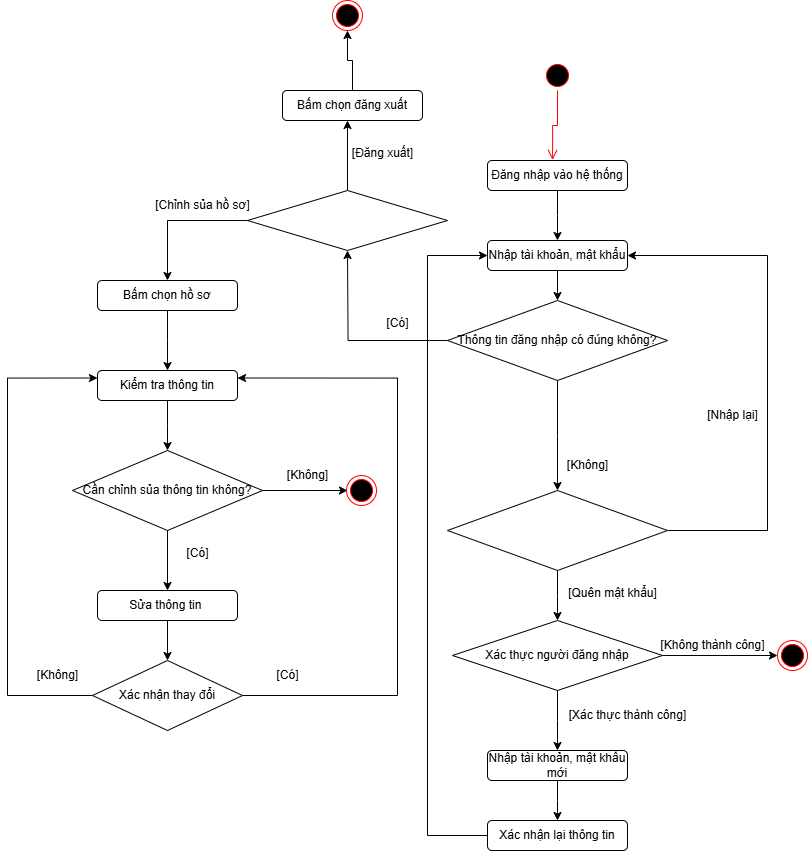

The diagram above was exported from draw.io. Its source (the exported page's mxGraphModel, read from the mxfile embedded in the PNG):
<mxGraphModel dx="1250" dy="886" grid="1" gridSize="10" guides="1" tooltips="1" connect="1" arrows="1" fold="1" page="1" pageScale="1" pageWidth="827" pageHeight="1169" math="0" shadow="0">
  <root>
    <mxCell id="0" />
    <mxCell id="1" parent="0" />
    <mxCell id="aBqhSLeX7xpCRdfwTUgx-21" style="edgeStyle=orthogonalEdgeStyle;rounded=0;orthogonalLoop=1;jettySize=auto;html=1;" edge="1" parent="1" source="aBqhSLeX7xpCRdfwTUgx-11">
      <mxGeometry relative="1" as="geometry">
        <mxPoint x="1001" y="490" as="targetPoint" />
      </mxGeometry>
    </mxCell>
    <mxCell id="aBqhSLeX7xpCRdfwTUgx-11" value="Bấm chọn hồ sơ" style="rounded=1;whiteSpace=wrap;html=1;" vertex="1" parent="1">
      <mxGeometry x="931" y="400" width="140" height="30" as="geometry" />
    </mxCell>
    <mxCell id="aBqhSLeX7xpCRdfwTUgx-23" style="edgeStyle=orthogonalEdgeStyle;rounded=0;orthogonalLoop=1;jettySize=auto;html=1;" edge="1" parent="1" source="aBqhSLeX7xpCRdfwTUgx-22">
      <mxGeometry relative="1" as="geometry">
        <mxPoint x="1001" y="570" as="targetPoint" />
      </mxGeometry>
    </mxCell>
    <mxCell id="aBqhSLeX7xpCRdfwTUgx-22" value="Kiểm tra thông tin" style="rounded=1;whiteSpace=wrap;html=1;" vertex="1" parent="1">
      <mxGeometry x="931" y="490" width="140" height="30" as="geometry" />
    </mxCell>
    <mxCell id="aBqhSLeX7xpCRdfwTUgx-25" style="edgeStyle=orthogonalEdgeStyle;rounded=0;orthogonalLoop=1;jettySize=auto;html=1;entryX=0.5;entryY=0;entryDx=0;entryDy=0;" edge="1" parent="1" source="aBqhSLeX7xpCRdfwTUgx-24" target="aBqhSLeX7xpCRdfwTUgx-28">
      <mxGeometry relative="1" as="geometry">
        <mxPoint x="1011" y="750" as="targetPoint" />
      </mxGeometry>
    </mxCell>
    <mxCell id="aBqhSLeX7xpCRdfwTUgx-24" value="Sửa thông tin&amp;nbsp;" style="rounded=1;whiteSpace=wrap;html=1;" vertex="1" parent="1">
      <mxGeometry x="931" y="710" width="140" height="30" as="geometry" />
    </mxCell>
    <mxCell id="aBqhSLeX7xpCRdfwTUgx-29" style="edgeStyle=orthogonalEdgeStyle;rounded=0;orthogonalLoop=1;jettySize=auto;html=1;entryX=0;entryY=0.25;entryDx=0;entryDy=0;" edge="1" parent="1" source="aBqhSLeX7xpCRdfwTUgx-28" target="aBqhSLeX7xpCRdfwTUgx-22">
      <mxGeometry relative="1" as="geometry">
        <mxPoint x="821" y="815" as="targetPoint" />
        <Array as="points">
          <mxPoint x="841" y="815" />
          <mxPoint x="841" y="497" />
        </Array>
      </mxGeometry>
    </mxCell>
    <mxCell id="aBqhSLeX7xpCRdfwTUgx-40" style="edgeStyle=orthogonalEdgeStyle;rounded=0;orthogonalLoop=1;jettySize=auto;html=1;entryX=1;entryY=0.25;entryDx=0;entryDy=0;" edge="1" parent="1" source="aBqhSLeX7xpCRdfwTUgx-28" target="aBqhSLeX7xpCRdfwTUgx-22">
      <mxGeometry relative="1" as="geometry">
        <mxPoint x="1261" y="815" as="targetPoint" />
        <Array as="points">
          <mxPoint x="1231" y="815" />
          <mxPoint x="1231" y="497" />
        </Array>
      </mxGeometry>
    </mxCell>
    <mxCell id="aBqhSLeX7xpCRdfwTUgx-28" value="Xác nhận thay đổi" style="rhombus;whiteSpace=wrap;html=1;" vertex="1" parent="1">
      <mxGeometry x="926" y="780" width="150" height="70" as="geometry" />
    </mxCell>
    <mxCell id="aBqhSLeX7xpCRdfwTUgx-31" value="[Có]" style="text;html=1;align=center;verticalAlign=middle;resizable=0;points=[];autosize=1;strokeColor=none;fillColor=none;" vertex="1" parent="1">
      <mxGeometry x="1096" y="780" width="50" height="30" as="geometry" />
    </mxCell>
    <mxCell id="aBqhSLeX7xpCRdfwTUgx-32" value="[Không]" style="text;html=1;align=center;verticalAlign=middle;resizable=0;points=[];autosize=1;strokeColor=none;fillColor=none;" vertex="1" parent="1">
      <mxGeometry x="861" y="780" width="60" height="30" as="geometry" />
    </mxCell>
    <mxCell id="aBqhSLeX7xpCRdfwTUgx-35" style="edgeStyle=orthogonalEdgeStyle;rounded=0;orthogonalLoop=1;jettySize=auto;html=1;entryX=0.5;entryY=0;entryDx=0;entryDy=0;" edge="1" parent="1" source="aBqhSLeX7xpCRdfwTUgx-34" target="aBqhSLeX7xpCRdfwTUgx-24">
      <mxGeometry relative="1" as="geometry" />
    </mxCell>
    <mxCell id="aBqhSLeX7xpCRdfwTUgx-37" style="edgeStyle=orthogonalEdgeStyle;rounded=0;orthogonalLoop=1;jettySize=auto;html=1;" edge="1" parent="1" source="aBqhSLeX7xpCRdfwTUgx-34">
      <mxGeometry relative="1" as="geometry">
        <mxPoint x="1181" y="609.9999999999998" as="targetPoint" />
      </mxGeometry>
    </mxCell>
    <mxCell id="aBqhSLeX7xpCRdfwTUgx-34" value="Cần chỉnh sủa thông tin không?" style="rhombus;whiteSpace=wrap;html=1;" vertex="1" parent="1">
      <mxGeometry x="906" y="570" width="190" height="80" as="geometry" />
    </mxCell>
    <mxCell id="aBqhSLeX7xpCRdfwTUgx-36" value="[Có]" style="text;html=1;align=center;verticalAlign=middle;resizable=0;points=[];autosize=1;strokeColor=none;fillColor=none;" vertex="1" parent="1">
      <mxGeometry x="1006" y="658" width="50" height="30" as="geometry" />
    </mxCell>
    <mxCell id="aBqhSLeX7xpCRdfwTUgx-38" value="[Không]" style="text;html=1;align=center;verticalAlign=middle;resizable=0;points=[];autosize=1;strokeColor=none;fillColor=none;" vertex="1" parent="1">
      <mxGeometry x="1111" y="580" width="60" height="30" as="geometry" />
    </mxCell>
    <mxCell id="aBqhSLeX7xpCRdfwTUgx-39" value="" style="ellipse;html=1;shape=endState;fillColor=#000000;strokeColor=#ff0000;" vertex="1" parent="1">
      <mxGeometry x="1180" y="595" width="30" height="30" as="geometry" />
    </mxCell>
    <mxCell id="aBqhSLeX7xpCRdfwTUgx-41" value="" style="ellipse;html=1;shape=startState;fillColor=#000000;strokeColor=#ff0000;" vertex="1" parent="1">
      <mxGeometry x="1376" y="180" width="30" height="30" as="geometry" />
    </mxCell>
    <mxCell id="aBqhSLeX7xpCRdfwTUgx-42" value="" style="edgeStyle=orthogonalEdgeStyle;html=1;verticalAlign=bottom;endArrow=open;endSize=8;strokeColor=#ff0000;rounded=0;entryX=0.465;entryY=-0.019;entryDx=0;entryDy=0;entryPerimeter=0;" edge="1" source="aBqhSLeX7xpCRdfwTUgx-41" parent="1" target="aBqhSLeX7xpCRdfwTUgx-43">
      <mxGeometry relative="1" as="geometry">
        <mxPoint x="1386" y="355" as="targetPoint" />
      </mxGeometry>
    </mxCell>
    <mxCell id="aBqhSLeX7xpCRdfwTUgx-45" style="edgeStyle=orthogonalEdgeStyle;rounded=0;orthogonalLoop=1;jettySize=auto;html=1;" edge="1" parent="1" source="aBqhSLeX7xpCRdfwTUgx-43">
      <mxGeometry relative="1" as="geometry">
        <mxPoint x="1391" y="360" as="targetPoint" />
      </mxGeometry>
    </mxCell>
    <mxCell id="aBqhSLeX7xpCRdfwTUgx-43" value="Đăng nhập vào hệ thống" style="rounded=1;whiteSpace=wrap;html=1;" vertex="1" parent="1">
      <mxGeometry x="1321" y="280" width="140" height="30" as="geometry" />
    </mxCell>
    <mxCell id="aBqhSLeX7xpCRdfwTUgx-47" style="edgeStyle=orthogonalEdgeStyle;rounded=0;orthogonalLoop=1;jettySize=auto;html=1;" edge="1" parent="1" source="aBqhSLeX7xpCRdfwTUgx-46" target="aBqhSLeX7xpCRdfwTUgx-48">
      <mxGeometry relative="1" as="geometry">
        <mxPoint x="1391" y="490" as="targetPoint" />
      </mxGeometry>
    </mxCell>
    <mxCell id="aBqhSLeX7xpCRdfwTUgx-46" value="Nhập tài khoản, mật khẩu" style="rounded=1;whiteSpace=wrap;html=1;" vertex="1" parent="1">
      <mxGeometry x="1321" y="360" width="140" height="30" as="geometry" />
    </mxCell>
    <mxCell id="aBqhSLeX7xpCRdfwTUgx-49" style="edgeStyle=orthogonalEdgeStyle;rounded=0;orthogonalLoop=1;jettySize=auto;html=1;" edge="1" parent="1" source="aBqhSLeX7xpCRdfwTUgx-48">
      <mxGeometry relative="1" as="geometry">
        <mxPoint x="1391" y="610" as="targetPoint" />
      </mxGeometry>
    </mxCell>
    <mxCell id="aBqhSLeX7xpCRdfwTUgx-58" style="edgeStyle=orthogonalEdgeStyle;rounded=0;orthogonalLoop=1;jettySize=auto;html=1;" edge="1" parent="1" source="aBqhSLeX7xpCRdfwTUgx-48">
      <mxGeometry relative="1" as="geometry">
        <mxPoint x="1181" y="370" as="targetPoint" />
      </mxGeometry>
    </mxCell>
    <mxCell id="aBqhSLeX7xpCRdfwTUgx-48" value="Thông tin đăng nhập có đúng không?" style="rhombus;whiteSpace=wrap;html=1;" vertex="1" parent="1">
      <mxGeometry x="1281" y="420" width="220" height="80" as="geometry" />
    </mxCell>
    <mxCell id="aBqhSLeX7xpCRdfwTUgx-50" value="[Không]" style="text;html=1;align=center;verticalAlign=middle;resizable=0;points=[];autosize=1;strokeColor=none;fillColor=none;" vertex="1" parent="1">
      <mxGeometry x="1391" y="570" width="60" height="30" as="geometry" />
    </mxCell>
    <mxCell id="aBqhSLeX7xpCRdfwTUgx-53" style="edgeStyle=orthogonalEdgeStyle;rounded=0;orthogonalLoop=1;jettySize=auto;html=1;" edge="1" parent="1" source="aBqhSLeX7xpCRdfwTUgx-52">
      <mxGeometry relative="1" as="geometry">
        <mxPoint x="1391" y="740" as="targetPoint" />
      </mxGeometry>
    </mxCell>
    <mxCell id="aBqhSLeX7xpCRdfwTUgx-57" style="edgeStyle=orthogonalEdgeStyle;rounded=0;orthogonalLoop=1;jettySize=auto;html=1;entryX=1;entryY=0.5;entryDx=0;entryDy=0;" edge="1" parent="1" source="aBqhSLeX7xpCRdfwTUgx-52" target="aBqhSLeX7xpCRdfwTUgx-46">
      <mxGeometry relative="1" as="geometry">
        <Array as="points">
          <mxPoint x="1601" y="650" />
          <mxPoint x="1601" y="375" />
        </Array>
      </mxGeometry>
    </mxCell>
    <mxCell id="aBqhSLeX7xpCRdfwTUgx-52" value="" style="rhombus;whiteSpace=wrap;html=1;" vertex="1" parent="1">
      <mxGeometry x="1281" y="610" width="220" height="80" as="geometry" />
    </mxCell>
    <mxCell id="aBqhSLeX7xpCRdfwTUgx-54" value="[Quên mật khẩu]" style="text;html=1;align=center;verticalAlign=middle;resizable=0;points=[];autosize=1;strokeColor=none;fillColor=none;" vertex="1" parent="1">
      <mxGeometry x="1391" y="698" width="110" height="30" as="geometry" />
    </mxCell>
    <mxCell id="aBqhSLeX7xpCRdfwTUgx-56" value="[Nhập lại]" style="text;html=1;align=center;verticalAlign=middle;resizable=0;points=[];autosize=1;strokeColor=none;fillColor=none;" vertex="1" parent="1">
      <mxGeometry x="1531" y="520" width="70" height="30" as="geometry" />
    </mxCell>
    <mxCell id="aBqhSLeX7xpCRdfwTUgx-59" value="[Có]" style="text;html=1;align=center;verticalAlign=middle;resizable=0;points=[];autosize=1;strokeColor=none;fillColor=none;" vertex="1" parent="1">
      <mxGeometry x="1206" y="428" width="50" height="30" as="geometry" />
    </mxCell>
    <mxCell id="aBqhSLeX7xpCRdfwTUgx-61" style="edgeStyle=orthogonalEdgeStyle;rounded=0;orthogonalLoop=1;jettySize=auto;html=1;entryX=0.5;entryY=0;entryDx=0;entryDy=0;" edge="1" parent="1" source="aBqhSLeX7xpCRdfwTUgx-60" target="aBqhSLeX7xpCRdfwTUgx-11">
      <mxGeometry relative="1" as="geometry" />
    </mxCell>
    <mxCell id="aBqhSLeX7xpCRdfwTUgx-62" style="edgeStyle=orthogonalEdgeStyle;rounded=0;orthogonalLoop=1;jettySize=auto;html=1;" edge="1" parent="1" source="aBqhSLeX7xpCRdfwTUgx-60">
      <mxGeometry relative="1" as="geometry">
        <mxPoint x="1181" y="240" as="targetPoint" />
      </mxGeometry>
    </mxCell>
    <mxCell id="aBqhSLeX7xpCRdfwTUgx-60" value="" style="rhombus;whiteSpace=wrap;html=1;" vertex="1" parent="1">
      <mxGeometry x="1081" y="310" width="200" height="60" as="geometry" />
    </mxCell>
    <mxCell id="aBqhSLeX7xpCRdfwTUgx-63" value="[Đăng xuất]" style="text;html=1;align=center;verticalAlign=middle;resizable=0;points=[];autosize=1;strokeColor=none;fillColor=none;" vertex="1" parent="1">
      <mxGeometry x="1176" y="258" width="80" height="30" as="geometry" />
    </mxCell>
    <mxCell id="aBqhSLeX7xpCRdfwTUgx-67" style="edgeStyle=orthogonalEdgeStyle;rounded=0;orthogonalLoop=1;jettySize=auto;html=1;entryX=0.5;entryY=1;entryDx=0;entryDy=0;" edge="1" parent="1" source="aBqhSLeX7xpCRdfwTUgx-64" target="aBqhSLeX7xpCRdfwTUgx-66">
      <mxGeometry relative="1" as="geometry" />
    </mxCell>
    <mxCell id="aBqhSLeX7xpCRdfwTUgx-64" value="Bấm chọn đăng xuất" style="rounded=1;whiteSpace=wrap;html=1;" vertex="1" parent="1">
      <mxGeometry x="1116" y="210" width="140" height="30" as="geometry" />
    </mxCell>
    <mxCell id="aBqhSLeX7xpCRdfwTUgx-66" value="" style="ellipse;html=1;shape=endState;fillColor=#000000;strokeColor=#ff0000;" vertex="1" parent="1">
      <mxGeometry x="1166" y="120" width="30" height="30" as="geometry" />
    </mxCell>
    <mxCell id="aBqhSLeX7xpCRdfwTUgx-68" value="[Chỉnh sủa hồ sơ]" style="text;html=1;align=center;verticalAlign=middle;resizable=0;points=[];autosize=1;strokeColor=none;fillColor=none;" vertex="1" parent="1">
      <mxGeometry x="976" y="310" width="120" height="30" as="geometry" />
    </mxCell>
    <mxCell id="aBqhSLeX7xpCRdfwTUgx-73" style="edgeStyle=orthogonalEdgeStyle;rounded=0;orthogonalLoop=1;jettySize=auto;html=1;" edge="1" parent="1" source="aBqhSLeX7xpCRdfwTUgx-72">
      <mxGeometry relative="1" as="geometry">
        <mxPoint x="1391" y="870" as="targetPoint" />
      </mxGeometry>
    </mxCell>
    <mxCell id="aBqhSLeX7xpCRdfwTUgx-76" style="edgeStyle=orthogonalEdgeStyle;rounded=0;orthogonalLoop=1;jettySize=auto;html=1;" edge="1" parent="1" source="aBqhSLeX7xpCRdfwTUgx-72" target="aBqhSLeX7xpCRdfwTUgx-77">
      <mxGeometry relative="1" as="geometry">
        <mxPoint x="1571" y="775" as="targetPoint" />
      </mxGeometry>
    </mxCell>
    <mxCell id="aBqhSLeX7xpCRdfwTUgx-72" value="Xác thực người đăng nhập" style="rhombus;whiteSpace=wrap;html=1;" vertex="1" parent="1">
      <mxGeometry x="1286" y="740" width="210" height="70" as="geometry" />
    </mxCell>
    <mxCell id="aBqhSLeX7xpCRdfwTUgx-74" value="[Xác thực thành công]" style="text;html=1;align=center;verticalAlign=middle;resizable=0;points=[];autosize=1;strokeColor=none;fillColor=none;" vertex="1" parent="1">
      <mxGeometry x="1391" y="820" width="140" height="30" as="geometry" />
    </mxCell>
    <mxCell id="aBqhSLeX7xpCRdfwTUgx-80" style="edgeStyle=orthogonalEdgeStyle;rounded=0;orthogonalLoop=1;jettySize=auto;html=1;" edge="1" parent="1" source="aBqhSLeX7xpCRdfwTUgx-75">
      <mxGeometry relative="1" as="geometry">
        <mxPoint x="1391" y="939.9999999999995" as="targetPoint" />
      </mxGeometry>
    </mxCell>
    <mxCell id="aBqhSLeX7xpCRdfwTUgx-75" value="Nhập tài khoản, mật khẩu mới" style="rounded=1;whiteSpace=wrap;html=1;" vertex="1" parent="1">
      <mxGeometry x="1321" y="870" width="140" height="30" as="geometry" />
    </mxCell>
    <mxCell id="aBqhSLeX7xpCRdfwTUgx-77" value="" style="ellipse;html=1;shape=endState;fillColor=#000000;strokeColor=#ff0000;" vertex="1" parent="1">
      <mxGeometry x="1611" y="760" width="30" height="30" as="geometry" />
    </mxCell>
    <mxCell id="aBqhSLeX7xpCRdfwTUgx-78" value="[Không thành công]" style="text;html=1;align=center;verticalAlign=middle;resizable=0;points=[];autosize=1;strokeColor=none;fillColor=none;" vertex="1" parent="1">
      <mxGeometry x="1481" y="750" width="130" height="30" as="geometry" />
    </mxCell>
    <mxCell id="aBqhSLeX7xpCRdfwTUgx-82" style="edgeStyle=orthogonalEdgeStyle;rounded=0;orthogonalLoop=1;jettySize=auto;html=1;entryX=0;entryY=0.5;entryDx=0;entryDy=0;" edge="1" parent="1" source="aBqhSLeX7xpCRdfwTUgx-81" target="aBqhSLeX7xpCRdfwTUgx-46">
      <mxGeometry relative="1" as="geometry">
        <Array as="points">
          <mxPoint x="1261" y="955" />
          <mxPoint x="1261" y="375" />
        </Array>
      </mxGeometry>
    </mxCell>
    <mxCell id="aBqhSLeX7xpCRdfwTUgx-81" value="Xác nhận lại thông tin" style="rounded=1;whiteSpace=wrap;html=1;" vertex="1" parent="1">
      <mxGeometry x="1321" y="940" width="140" height="30" as="geometry" />
    </mxCell>
  </root>
</mxGraphModel>